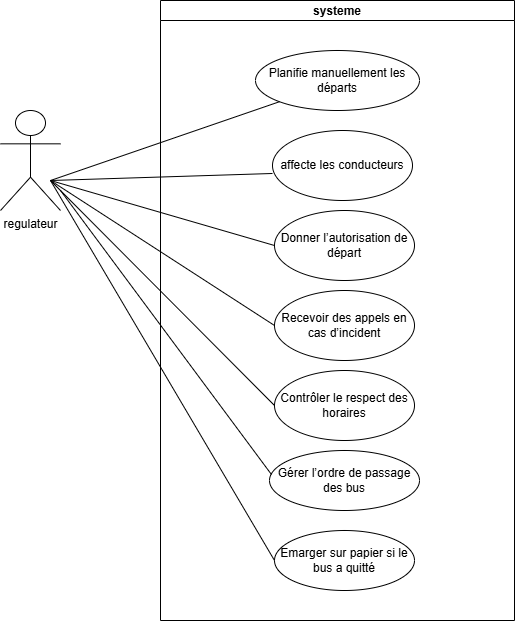

The diagram above was exported from draw.io. Its source (the exported page's mxGraphModel, read from the mxfile embedded in the PNG):
<mxGraphModel dx="1426" dy="751" grid="1" gridSize="10" guides="1" tooltips="1" connect="1" arrows="1" fold="1" page="1" pageScale="1" pageWidth="827" pageHeight="1169" math="0" shadow="0">
  <root>
    <mxCell id="0" />
    <mxCell id="1" parent="0" />
    <mxCell id="mHHa5O_3m79buzlY5rwm-1" value="regulateur" style="shape=umlActor;verticalLabelPosition=bottom;verticalAlign=top;html=1;outlineConnect=0;" parent="1" vertex="1">
      <mxGeometry x="70" y="230" width="60" height="100" as="geometry" />
    </mxCell>
    <mxCell id="mHHa5O_3m79buzlY5rwm-2" value="systeme" style="swimlane;startSize=20;" parent="1" vertex="1">
      <mxGeometry x="230" y="120" width="354" height="620" as="geometry" />
    </mxCell>
    <mxCell id="mHHa5O_3m79buzlY5rwm-3" value="Planifie manuellement les départs" style="ellipse;whiteSpace=wrap;html=1;" parent="mHHa5O_3m79buzlY5rwm-2" vertex="1">
      <mxGeometry x="95" y="50" width="164" height="60" as="geometry" />
    </mxCell>
    <mxCell id="mHHa5O_3m79buzlY5rwm-4" value="affecte les conducteurs" style="ellipse;whiteSpace=wrap;html=1;" parent="mHHa5O_3m79buzlY5rwm-2" vertex="1">
      <mxGeometry x="112" y="130" width="140" height="70" as="geometry" />
    </mxCell>
    <mxCell id="mHHa5O_3m79buzlY5rwm-5" value="Recevoir des appels en cas d’incident" style="ellipse;whiteSpace=wrap;html=1;" parent="mHHa5O_3m79buzlY5rwm-2" vertex="1">
      <mxGeometry x="114" y="290" width="140" height="70" as="geometry" />
    </mxCell>
    <mxCell id="mHHa5O_3m79buzlY5rwm-6" value="" style="endArrow=none;html=1;rounded=0;entryX=0;entryY=1;entryDx=0;entryDy=0;" parent="mHHa5O_3m79buzlY5rwm-2" target="mHHa5O_3m79buzlY5rwm-3" edge="1">
      <mxGeometry relative="1" as="geometry">
        <mxPoint x="-110" y="180" as="sourcePoint" />
        <mxPoint x="60" y="140" as="targetPoint" />
      </mxGeometry>
    </mxCell>
    <mxCell id="mHHa5O_3m79buzlY5rwm-9" value="Donner l’autorisation de départ" style="ellipse;whiteSpace=wrap;html=1;" parent="mHHa5O_3m79buzlY5rwm-2" vertex="1">
      <mxGeometry x="114" y="210" width="140" height="70" as="geometry" />
    </mxCell>
    <mxCell id="mHHa5O_3m79buzlY5rwm-10" value="Contrôler le respect des horaires" style="ellipse;whiteSpace=wrap;html=1;" parent="mHHa5O_3m79buzlY5rwm-2" vertex="1">
      <mxGeometry x="114" y="370" width="140" height="70" as="geometry" />
    </mxCell>
    <mxCell id="mHHa5O_3m79buzlY5rwm-11" value="Gérer l’ordre de passage des bus" style="ellipse;whiteSpace=wrap;html=1;" parent="mHHa5O_3m79buzlY5rwm-2" vertex="1">
      <mxGeometry x="109" y="450" width="150" height="60" as="geometry" />
    </mxCell>
    <mxCell id="mHHa5O_3m79buzlY5rwm-12" value="" style="endArrow=none;html=1;rounded=0;entryX=0;entryY=0.614;entryDx=0;entryDy=0;entryPerimeter=0;" parent="mHHa5O_3m79buzlY5rwm-2" target="mHHa5O_3m79buzlY5rwm-4" edge="1">
      <mxGeometry relative="1" as="geometry">
        <mxPoint x="-110" y="180" as="sourcePoint" />
        <mxPoint x="50" y="180" as="targetPoint" />
      </mxGeometry>
    </mxCell>
    <mxCell id="mHHa5O_3m79buzlY5rwm-13" value="" style="endArrow=none;html=1;rounded=0;entryX=0;entryY=0.5;entryDx=0;entryDy=0;" parent="mHHa5O_3m79buzlY5rwm-2" target="mHHa5O_3m79buzlY5rwm-9" edge="1">
      <mxGeometry relative="1" as="geometry">
        <mxPoint x="-110" y="180" as="sourcePoint" />
        <mxPoint x="70" y="220" as="targetPoint" />
      </mxGeometry>
    </mxCell>
    <mxCell id="mHHa5O_3m79buzlY5rwm-15" value="Emarger sur papier si le bus a quitté" style="ellipse;whiteSpace=wrap;html=1;" parent="mHHa5O_3m79buzlY5rwm-2" vertex="1">
      <mxGeometry x="114" y="530" width="140" height="60" as="geometry" />
    </mxCell>
    <mxCell id="mHHa5O_3m79buzlY5rwm-16" value="" style="endArrow=none;html=1;rounded=0;entryX=0;entryY=0.5;entryDx=0;entryDy=0;" parent="mHHa5O_3m79buzlY5rwm-2" target="mHHa5O_3m79buzlY5rwm-10" edge="1">
      <mxGeometry relative="1" as="geometry">
        <mxPoint x="-110" y="180" as="sourcePoint" />
        <mxPoint x="70" y="324.5" as="targetPoint" />
      </mxGeometry>
    </mxCell>
    <mxCell id="mHHa5O_3m79buzlY5rwm-14" value="" style="endArrow=none;html=1;rounded=0;entryX=0;entryY=0.5;entryDx=0;entryDy=0;" parent="1" target="mHHa5O_3m79buzlY5rwm-5" edge="1">
      <mxGeometry relative="1" as="geometry">
        <mxPoint x="120" y="300" as="sourcePoint" />
        <mxPoint x="340" y="440" as="targetPoint" />
      </mxGeometry>
    </mxCell>
    <mxCell id="mHHa5O_3m79buzlY5rwm-17" value="" style="endArrow=none;html=1;rounded=0;entryX=0.013;entryY=0.4;entryDx=0;entryDy=0;entryPerimeter=0;" parent="1" target="mHHa5O_3m79buzlY5rwm-11" edge="1">
      <mxGeometry relative="1" as="geometry">
        <mxPoint x="130" y="310" as="sourcePoint" />
        <mxPoint x="270" y="490" as="targetPoint" />
      </mxGeometry>
    </mxCell>
    <mxCell id="mHHa5O_3m79buzlY5rwm-18" value="" style="endArrow=none;html=1;rounded=0;entryX=0;entryY=0.5;entryDx=0;entryDy=0;" parent="1" target="mHHa5O_3m79buzlY5rwm-15" edge="1">
      <mxGeometry relative="1" as="geometry">
        <mxPoint x="120" y="300" as="sourcePoint" />
        <mxPoint x="230" y="490" as="targetPoint" />
      </mxGeometry>
    </mxCell>
  </root>
</mxGraphModel>